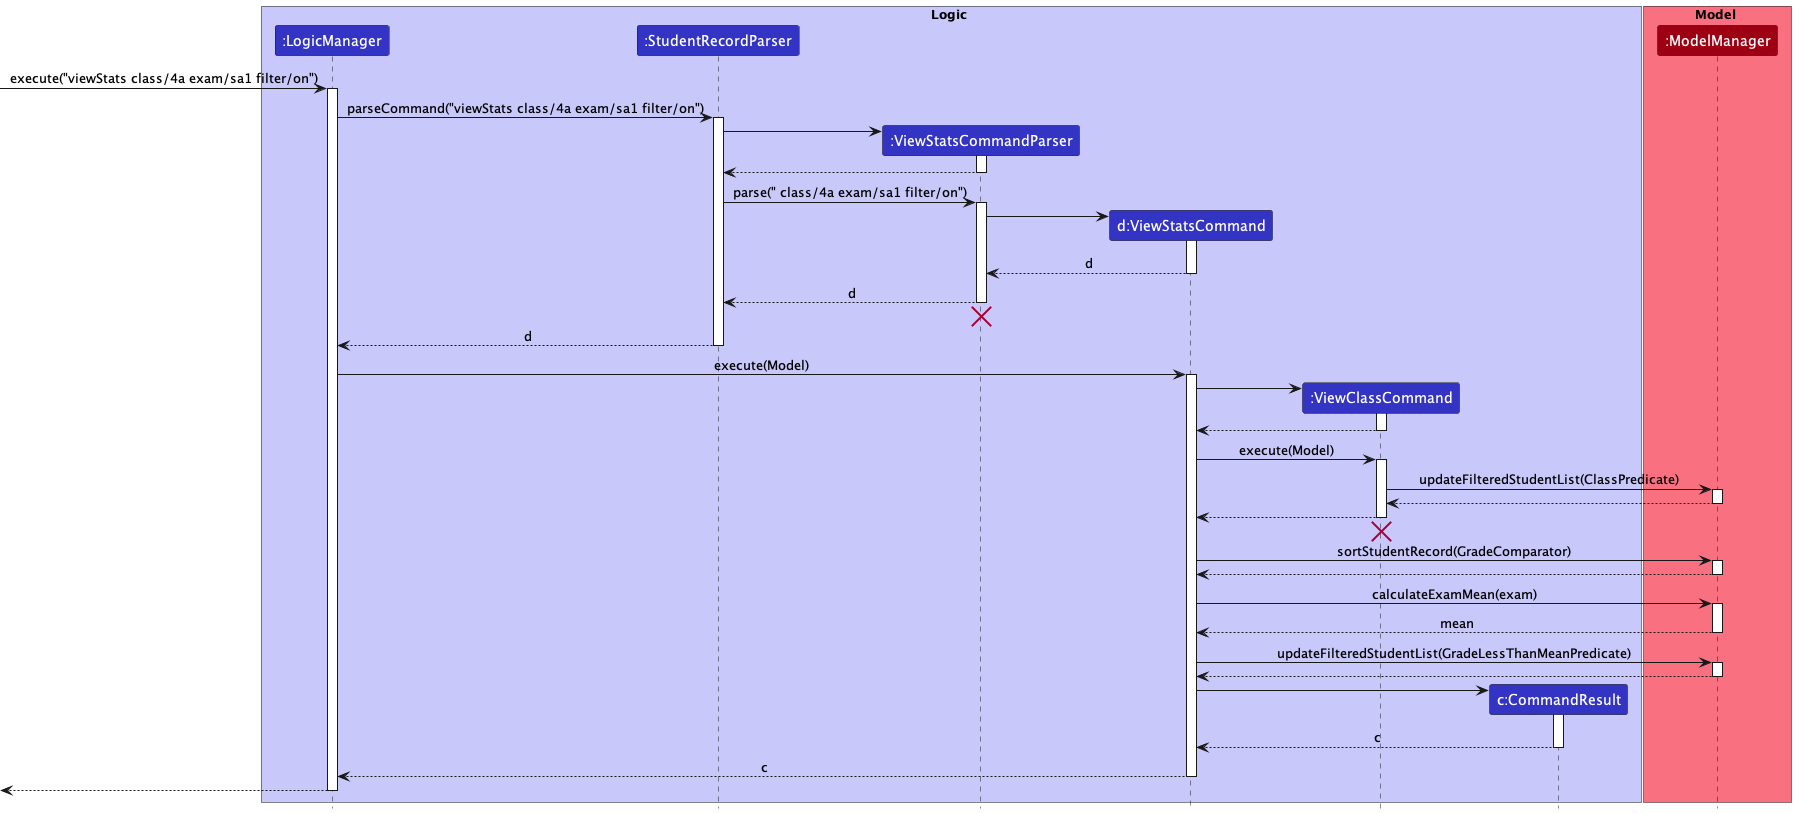

The diagram above was rendered by PlantUML. Its source (embedded in the PNG):
@startuml
!include style.puml

box Logic LOGIC_COLOR_T1
participant ":LogicManager" as LogicManager LOGIC_COLOR
participant ":StudentRecordParser" as StudentRecordParser LOGIC_COLOR
participant ":ViewStatsCommandParser" as ViewStatsCommandParser LOGIC_COLOR
participant "d:ViewStatsCommand" as ViewStatsCommand LOGIC_COLOR
participant ":ViewClassCommand" as ViewClassCommand LOGIC_COLOR
participant "c:CommandResult" as CommandResult LOGIC_COLOR
end box

box Model MODEL_COLOR_T1
participant ":ModelManager" as Model MODEL_COLOR
end box

[-> LogicManager : execute("viewStats class/4a exam/sa1 filter/on")
activate LogicManager

LogicManager -> StudentRecordParser : parseCommand("viewStats class/4a exam/sa1 filter/on")
activate StudentRecordParser

create ViewStatsCommandParser
StudentRecordParser -> ViewStatsCommandParser
activate ViewStatsCommandParser

ViewStatsCommandParser --> StudentRecordParser
deactivate ViewStatsCommandParser

StudentRecordParser -> ViewStatsCommandParser : parse(" class/4a exam/sa1 filter/on")
activate ViewStatsCommandParser

create ViewStatsCommand
ViewStatsCommandParser -> ViewStatsCommand
activate ViewStatsCommand

ViewStatsCommand --> ViewStatsCommandParser : d
deactivate ViewStatsCommand

ViewStatsCommandParser --> StudentRecordParser : d
deactivate ViewStatsCommandParser
'Hidden arrow to position the destroy marker below the end of the activation bar.
ViewStatsCommandParser -[hidden]-> StudentRecordParser
destroy ViewStatsCommandParser

StudentRecordParser --> LogicManager : d
deactivate StudentRecordParser

LogicManager -> ViewStatsCommand : execute(Model)
activate ViewStatsCommand

create ViewClassCommand
ViewStatsCommand -> ViewClassCommand
activate ViewClassCommand

ViewClassCommand --> ViewStatsCommand
deactivate ViewClassCommand

ViewStatsCommand -> ViewClassCommand : execute(Model)
activate ViewClassCommand

ViewClassCommand -> Model : updateFilteredStudentList(ClassPredicate)
activate Model

Model --> ViewClassCommand
deactivate Model

ViewClassCommand --> ViewStatsCommand
deactivate ViewClassCommand
'Hidden arrow to position the destroy marker below the end of the activation bar.
ViewClassCommand -[hidden]-> ViewStatsCommand
destroy ViewClassCommand

ViewStatsCommand -> Model : sortStudentRecord(GradeComparator)
activate Model

Model --> ViewStatsCommand
deactivate Model

ViewStatsCommand -> Model : calculateExamMean(exam)
activate Model

Model --> ViewStatsCommand : mean
deactivate Model

ViewStatsCommand -> Model : updateFilteredStudentList(GradeLessThanMeanPredicate)
activate Model

Model --> ViewStatsCommand
deactivate Model

create CommandResult
ViewStatsCommand -> CommandResult
activate CommandResult

CommandResult --> ViewStatsCommand : c
deactivate CommandResult

ViewStatsCommand --> LogicManager : c
deactivate ViewStatsCommand

[<--LogicManager
deactivate LogicManager
@enduml